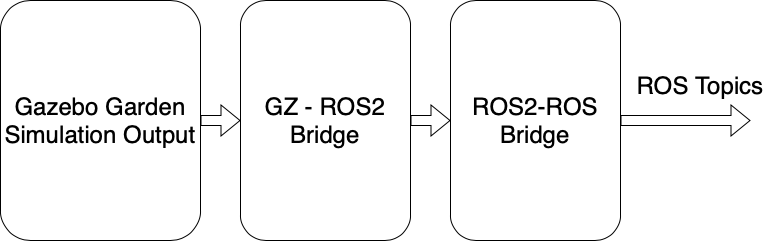

The diagram above was exported from draw.io. Its source (the exported page's mxGraphModel, read from the mxfile embedded in the PNG):
<mxGraphModel dx="2074" dy="1162" grid="1" gridSize="10" guides="1" tooltips="1" connect="1" arrows="1" fold="1" page="1" pageScale="1" pageWidth="827" pageHeight="1169" math="0" shadow="0">
  <root>
    <mxCell id="0" />
    <mxCell id="1" parent="0" />
    <mxCell id="KVQkTMfqctglTMUUOwb3-2" value="&lt;span style=&quot;font-size: 24px;&quot;&gt;Gazebo Garden Simulation Output&lt;/span&gt;" style="rounded=1;whiteSpace=wrap;html=1;" vertex="1" parent="1">
      <mxGeometry x="40" y="320" width="200" height="240" as="geometry" />
    </mxCell>
    <mxCell id="KVQkTMfqctglTMUUOwb3-5" value="&lt;span style=&quot;font-size: 24px;&quot;&gt;GZ - ROS2 Bridge&lt;/span&gt;" style="rounded=1;whiteSpace=wrap;html=1;" vertex="1" parent="1">
      <mxGeometry x="280" y="320" width="170" height="240" as="geometry" />
    </mxCell>
    <mxCell id="KVQkTMfqctglTMUUOwb3-6" value="&lt;span style=&quot;font-size: 24px;&quot;&gt;ROS2-ROS Bridge&lt;/span&gt;" style="rounded=1;whiteSpace=wrap;html=1;" vertex="1" parent="1">
      <mxGeometry x="490" y="320" width="170" height="240" as="geometry" />
    </mxCell>
    <mxCell id="KVQkTMfqctglTMUUOwb3-8" value="" style="shape=flexArrow;endArrow=classic;html=1;rounded=0;exitX=1;exitY=0.5;exitDx=0;exitDy=0;" edge="1" parent="1" source="KVQkTMfqctglTMUUOwb3-6">
      <mxGeometry width="50" height="50" relative="1" as="geometry">
        <mxPoint x="400" y="620" as="sourcePoint" />
        <mxPoint x="790" y="440" as="targetPoint" />
      </mxGeometry>
    </mxCell>
    <mxCell id="KVQkTMfqctglTMUUOwb3-9" value="&lt;font style=&quot;font-size: 24px;&quot;&gt;ROS Topics&lt;/font&gt;" style="text;html=1;align=center;verticalAlign=middle;whiteSpace=wrap;rounded=0;" vertex="1" parent="1">
      <mxGeometry x="670" y="390" width="140" height="30" as="geometry" />
    </mxCell>
    <mxCell id="KVQkTMfqctglTMUUOwb3-10" value="" style="shape=flexArrow;endArrow=classic;html=1;rounded=0;exitX=1;exitY=0.5;exitDx=0;exitDy=0;entryX=0;entryY=0.5;entryDx=0;entryDy=0;" edge="1" parent="1" source="KVQkTMfqctglTMUUOwb3-5" target="KVQkTMfqctglTMUUOwb3-6">
      <mxGeometry width="50" height="50" relative="1" as="geometry">
        <mxPoint x="430" y="430" as="sourcePoint" />
        <mxPoint x="580" y="430" as="targetPoint" />
      </mxGeometry>
    </mxCell>
    <mxCell id="KVQkTMfqctglTMUUOwb3-11" value="" style="shape=flexArrow;endArrow=classic;html=1;rounded=0;exitX=1;exitY=0.5;exitDx=0;exitDy=0;entryX=0;entryY=0.5;entryDx=0;entryDy=0;" edge="1" parent="1" source="KVQkTMfqctglTMUUOwb3-2" target="KVQkTMfqctglTMUUOwb3-5">
      <mxGeometry width="50" height="50" relative="1" as="geometry">
        <mxPoint x="220" y="430" as="sourcePoint" />
        <mxPoint x="370" y="430" as="targetPoint" />
      </mxGeometry>
    </mxCell>
  </root>
</mxGraphModel>